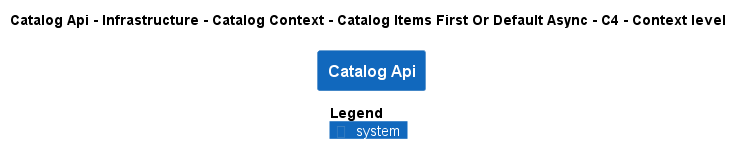

The diagram above was rendered by PlantUML. Its source (embedded in the PNG):
@startuml
!pragma layout smetana
!include ..\..\..\..\..\..\..\..\.c4s\C4_Context.puml

AddElementTag("state:new", $bgColor=green, $fontColor=#ffffff, $borderColor=green, $shadowing="False")
AddElementTag("state:changed", $bgColor=orange, $fontColor=#ffffff, $borderColor=orange, $shadowing="False")
AddElementTag("state:removed", $bgColor=red, $fontColor=#ffffff, $borderColor=red, $shadowing="False")

AddRelTag("state:new", $textColor=green, $lineColor=green)
AddRelTag("state:changed", $textColor=orange, $lineColor=orange)
AddRelTag("state:removed", $textColor=red, $lineColor=red)

SHOW_PERSON_PORTRAIT()
LAYOUT_TOP_DOWN()

skinparam linetype polyline

title Catalog Api - Infrastructure - Catalog Context - Catalog Items First Or Default Async - C4 - Context level

System(dotnet.eShop.Architecture.SoftwareSystems.CatalogApi, "Catalog Api", "")



SHOW_LEGEND()
@enduml